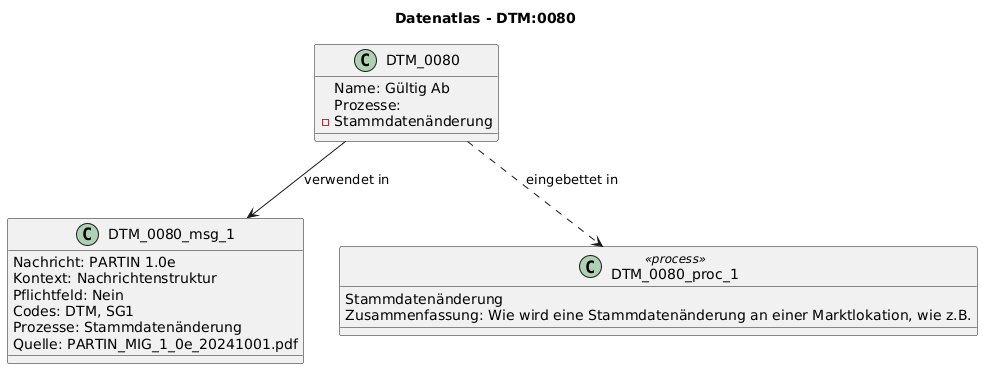

The diagram above was rendered by PlantUML. Its source (embedded in the PNG):
@startuml
title Datenatlas - DTM:0080
class DTM_0080 {
  Name: Gültig Ab
  Prozesse:
    - Stammdatenänderung
}
class DTM_0080_msg_1 {
  Nachricht: PARTIN 1.0e
  Kontext: Nachrichtenstruktur
  Pflichtfeld: Nein
  Codes: DTM, SG1
  Prozesse: Stammdatenänderung
  Quelle: PARTIN_MIG_1_0e_20241001.pdf
}
DTM_0080 --> DTM_0080_msg_1 : verwendet in
class DTM_0080_proc_1 <<process>> {
  Stammdatenänderung
  Zusammenfassung: Wie wird eine Stammdatenänderung an einer Marktlokation, wie z.B.
}
DTM_0080 ..> DTM_0080_proc_1 : eingebettet in
@enduml